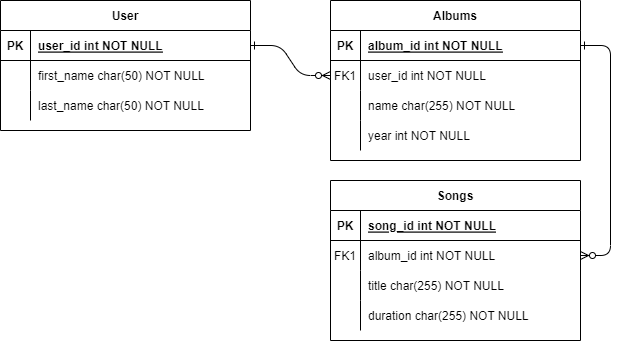

The diagram above was exported from draw.io. Its source (the exported page's mxGraphModel, read from the mxfile embedded in the PNG):
<mxGraphModel dx="880" dy="476" grid="1" gridSize="10" guides="1" tooltips="1" connect="1" arrows="1" fold="1" page="1" pageScale="1" pageWidth="850" pageHeight="1100" math="0" shadow="0" extFonts="Permanent Marker^https://fonts.googleapis.com/css?family=Permanent+Marker">
  <root>
    <mxCell id="0" />
    <mxCell id="1" parent="0" />
    <mxCell id="C-vyLk0tnHw3VtMMgP7b-1" value="" style="edgeStyle=entityRelationEdgeStyle;endArrow=ERzeroToMany;startArrow=ERone;endFill=1;startFill=0;" parent="1" source="C-vyLk0tnHw3VtMMgP7b-24" target="C-vyLk0tnHw3VtMMgP7b-6" edge="1">
      <mxGeometry width="100" height="100" relative="1" as="geometry">
        <mxPoint x="340" y="720" as="sourcePoint" />
        <mxPoint x="440" y="620" as="targetPoint" />
      </mxGeometry>
    </mxCell>
    <mxCell id="C-vyLk0tnHw3VtMMgP7b-12" value="" style="edgeStyle=entityRelationEdgeStyle;endArrow=ERzeroToMany;startArrow=ERone;endFill=1;startFill=0;" parent="1" source="C-vyLk0tnHw3VtMMgP7b-3" target="C-vyLk0tnHw3VtMMgP7b-17" edge="1">
      <mxGeometry width="100" height="100" relative="1" as="geometry">
        <mxPoint x="400" y="180" as="sourcePoint" />
        <mxPoint x="460" y="205" as="targetPoint" />
      </mxGeometry>
    </mxCell>
    <mxCell id="C-vyLk0tnHw3VtMMgP7b-2" value="Albums" style="shape=table;startSize=30;container=1;collapsible=1;childLayout=tableLayout;fixedRows=1;rowLines=0;fontStyle=1;align=center;resizeLast=1;" parent="1" vertex="1">
      <mxGeometry x="450" y="120" width="250" height="160" as="geometry" />
    </mxCell>
    <mxCell id="C-vyLk0tnHw3VtMMgP7b-3" value="" style="shape=partialRectangle;collapsible=0;dropTarget=0;pointerEvents=0;fillColor=none;points=[[0,0.5],[1,0.5]];portConstraint=eastwest;top=0;left=0;right=0;bottom=1;" parent="C-vyLk0tnHw3VtMMgP7b-2" vertex="1">
      <mxGeometry y="30" width="250" height="30" as="geometry" />
    </mxCell>
    <mxCell id="C-vyLk0tnHw3VtMMgP7b-4" value="PK" style="shape=partialRectangle;overflow=hidden;connectable=0;fillColor=none;top=0;left=0;bottom=0;right=0;fontStyle=1;" parent="C-vyLk0tnHw3VtMMgP7b-3" vertex="1">
      <mxGeometry width="30" height="30" as="geometry">
        <mxRectangle width="30" height="30" as="alternateBounds" />
      </mxGeometry>
    </mxCell>
    <mxCell id="C-vyLk0tnHw3VtMMgP7b-5" value="album_id int NOT NULL " style="shape=partialRectangle;overflow=hidden;connectable=0;fillColor=none;top=0;left=0;bottom=0;right=0;align=left;spacingLeft=6;fontStyle=5;" parent="C-vyLk0tnHw3VtMMgP7b-3" vertex="1">
      <mxGeometry x="30" width="220" height="30" as="geometry">
        <mxRectangle width="220" height="30" as="alternateBounds" />
      </mxGeometry>
    </mxCell>
    <mxCell id="C-vyLk0tnHw3VtMMgP7b-6" value="" style="shape=partialRectangle;collapsible=0;dropTarget=0;pointerEvents=0;fillColor=none;points=[[0,0.5],[1,0.5]];portConstraint=eastwest;top=0;left=0;right=0;bottom=0;" parent="C-vyLk0tnHw3VtMMgP7b-2" vertex="1">
      <mxGeometry y="60" width="250" height="30" as="geometry" />
    </mxCell>
    <mxCell id="C-vyLk0tnHw3VtMMgP7b-7" value="FK1" style="shape=partialRectangle;overflow=hidden;connectable=0;fillColor=none;top=0;left=0;bottom=0;right=0;" parent="C-vyLk0tnHw3VtMMgP7b-6" vertex="1">
      <mxGeometry width="30" height="30" as="geometry">
        <mxRectangle width="30" height="30" as="alternateBounds" />
      </mxGeometry>
    </mxCell>
    <mxCell id="C-vyLk0tnHw3VtMMgP7b-8" value="user_id int NOT NULL" style="shape=partialRectangle;overflow=hidden;connectable=0;fillColor=none;top=0;left=0;bottom=0;right=0;align=left;spacingLeft=6;" parent="C-vyLk0tnHw3VtMMgP7b-6" vertex="1">
      <mxGeometry x="30" width="220" height="30" as="geometry">
        <mxRectangle width="220" height="30" as="alternateBounds" />
      </mxGeometry>
    </mxCell>
    <mxCell id="C-vyLk0tnHw3VtMMgP7b-9" value="" style="shape=partialRectangle;collapsible=0;dropTarget=0;pointerEvents=0;fillColor=none;points=[[0,0.5],[1,0.5]];portConstraint=eastwest;top=0;left=0;right=0;bottom=0;" parent="C-vyLk0tnHw3VtMMgP7b-2" vertex="1">
      <mxGeometry y="90" width="250" height="30" as="geometry" />
    </mxCell>
    <mxCell id="C-vyLk0tnHw3VtMMgP7b-10" value="" style="shape=partialRectangle;overflow=hidden;connectable=0;fillColor=none;top=0;left=0;bottom=0;right=0;" parent="C-vyLk0tnHw3VtMMgP7b-9" vertex="1">
      <mxGeometry width="30" height="30" as="geometry">
        <mxRectangle width="30" height="30" as="alternateBounds" />
      </mxGeometry>
    </mxCell>
    <mxCell id="C-vyLk0tnHw3VtMMgP7b-11" value="name char(255) NOT NULL" style="shape=partialRectangle;overflow=hidden;connectable=0;fillColor=none;top=0;left=0;bottom=0;right=0;align=left;spacingLeft=6;" parent="C-vyLk0tnHw3VtMMgP7b-9" vertex="1">
      <mxGeometry x="30" width="220" height="30" as="geometry">
        <mxRectangle width="220" height="30" as="alternateBounds" />
      </mxGeometry>
    </mxCell>
    <mxCell id="0b6bRTi9_nZHXCDZeRb1-4" style="shape=partialRectangle;collapsible=0;dropTarget=0;pointerEvents=0;fillColor=none;points=[[0,0.5],[1,0.5]];portConstraint=eastwest;top=0;left=0;right=0;bottom=0;" vertex="1" parent="C-vyLk0tnHw3VtMMgP7b-2">
      <mxGeometry y="120" width="250" height="30" as="geometry" />
    </mxCell>
    <mxCell id="0b6bRTi9_nZHXCDZeRb1-5" style="shape=partialRectangle;overflow=hidden;connectable=0;fillColor=none;top=0;left=0;bottom=0;right=0;" vertex="1" parent="0b6bRTi9_nZHXCDZeRb1-4">
      <mxGeometry width="30" height="30" as="geometry">
        <mxRectangle width="30" height="30" as="alternateBounds" />
      </mxGeometry>
    </mxCell>
    <mxCell id="0b6bRTi9_nZHXCDZeRb1-6" value="year int NOT NULL" style="shape=partialRectangle;overflow=hidden;connectable=0;fillColor=none;top=0;left=0;bottom=0;right=0;align=left;spacingLeft=6;" vertex="1" parent="0b6bRTi9_nZHXCDZeRb1-4">
      <mxGeometry x="30" width="220" height="30" as="geometry">
        <mxRectangle width="220" height="30" as="alternateBounds" />
      </mxGeometry>
    </mxCell>
    <mxCell id="C-vyLk0tnHw3VtMMgP7b-13" value="Songs" style="shape=table;startSize=30;container=1;collapsible=1;childLayout=tableLayout;fixedRows=1;rowLines=0;fontStyle=1;align=center;resizeLast=1;" parent="1" vertex="1">
      <mxGeometry x="450" y="300" width="250" height="160" as="geometry" />
    </mxCell>
    <mxCell id="C-vyLk0tnHw3VtMMgP7b-14" value="" style="shape=partialRectangle;collapsible=0;dropTarget=0;pointerEvents=0;fillColor=none;points=[[0,0.5],[1,0.5]];portConstraint=eastwest;top=0;left=0;right=0;bottom=1;" parent="C-vyLk0tnHw3VtMMgP7b-13" vertex="1">
      <mxGeometry y="30" width="250" height="30" as="geometry" />
    </mxCell>
    <mxCell id="C-vyLk0tnHw3VtMMgP7b-15" value="PK" style="shape=partialRectangle;overflow=hidden;connectable=0;fillColor=none;top=0;left=0;bottom=0;right=0;fontStyle=1;" parent="C-vyLk0tnHw3VtMMgP7b-14" vertex="1">
      <mxGeometry width="30" height="30" as="geometry">
        <mxRectangle width="30" height="30" as="alternateBounds" />
      </mxGeometry>
    </mxCell>
    <mxCell id="C-vyLk0tnHw3VtMMgP7b-16" value="song_id int NOT NULL " style="shape=partialRectangle;overflow=hidden;connectable=0;fillColor=none;top=0;left=0;bottom=0;right=0;align=left;spacingLeft=6;fontStyle=5;" parent="C-vyLk0tnHw3VtMMgP7b-14" vertex="1">
      <mxGeometry x="30" width="220" height="30" as="geometry">
        <mxRectangle width="220" height="30" as="alternateBounds" />
      </mxGeometry>
    </mxCell>
    <mxCell id="C-vyLk0tnHw3VtMMgP7b-17" value="" style="shape=partialRectangle;collapsible=0;dropTarget=0;pointerEvents=0;fillColor=none;points=[[0,0.5],[1,0.5]];portConstraint=eastwest;top=0;left=0;right=0;bottom=0;" parent="C-vyLk0tnHw3VtMMgP7b-13" vertex="1">
      <mxGeometry y="60" width="250" height="30" as="geometry" />
    </mxCell>
    <mxCell id="C-vyLk0tnHw3VtMMgP7b-18" value="FK1" style="shape=partialRectangle;overflow=hidden;connectable=0;fillColor=none;top=0;left=0;bottom=0;right=0;" parent="C-vyLk0tnHw3VtMMgP7b-17" vertex="1">
      <mxGeometry width="30" height="30" as="geometry">
        <mxRectangle width="30" height="30" as="alternateBounds" />
      </mxGeometry>
    </mxCell>
    <mxCell id="C-vyLk0tnHw3VtMMgP7b-19" value="album_id int NOT NULL" style="shape=partialRectangle;overflow=hidden;connectable=0;fillColor=none;top=0;left=0;bottom=0;right=0;align=left;spacingLeft=6;" parent="C-vyLk0tnHw3VtMMgP7b-17" vertex="1">
      <mxGeometry x="30" width="220" height="30" as="geometry">
        <mxRectangle width="220" height="30" as="alternateBounds" />
      </mxGeometry>
    </mxCell>
    <mxCell id="C-vyLk0tnHw3VtMMgP7b-20" value="" style="shape=partialRectangle;collapsible=0;dropTarget=0;pointerEvents=0;fillColor=none;points=[[0,0.5],[1,0.5]];portConstraint=eastwest;top=0;left=0;right=0;bottom=0;" parent="C-vyLk0tnHw3VtMMgP7b-13" vertex="1">
      <mxGeometry y="90" width="250" height="30" as="geometry" />
    </mxCell>
    <mxCell id="C-vyLk0tnHw3VtMMgP7b-21" value="" style="shape=partialRectangle;overflow=hidden;connectable=0;fillColor=none;top=0;left=0;bottom=0;right=0;" parent="C-vyLk0tnHw3VtMMgP7b-20" vertex="1">
      <mxGeometry width="30" height="30" as="geometry">
        <mxRectangle width="30" height="30" as="alternateBounds" />
      </mxGeometry>
    </mxCell>
    <mxCell id="C-vyLk0tnHw3VtMMgP7b-22" value="title char(255) NOT NULL" style="shape=partialRectangle;overflow=hidden;connectable=0;fillColor=none;top=0;left=0;bottom=0;right=0;align=left;spacingLeft=6;" parent="C-vyLk0tnHw3VtMMgP7b-20" vertex="1">
      <mxGeometry x="30" width="220" height="30" as="geometry">
        <mxRectangle width="220" height="30" as="alternateBounds" />
      </mxGeometry>
    </mxCell>
    <mxCell id="0b6bRTi9_nZHXCDZeRb1-7" style="shape=partialRectangle;collapsible=0;dropTarget=0;pointerEvents=0;fillColor=none;points=[[0,0.5],[1,0.5]];portConstraint=eastwest;top=0;left=0;right=0;bottom=0;" vertex="1" parent="C-vyLk0tnHw3VtMMgP7b-13">
      <mxGeometry y="120" width="250" height="30" as="geometry" />
    </mxCell>
    <mxCell id="0b6bRTi9_nZHXCDZeRb1-8" style="shape=partialRectangle;overflow=hidden;connectable=0;fillColor=none;top=0;left=0;bottom=0;right=0;" vertex="1" parent="0b6bRTi9_nZHXCDZeRb1-7">
      <mxGeometry width="30" height="30" as="geometry">
        <mxRectangle width="30" height="30" as="alternateBounds" />
      </mxGeometry>
    </mxCell>
    <mxCell id="0b6bRTi9_nZHXCDZeRb1-9" value="duration char(255) NOT NULL" style="shape=partialRectangle;overflow=hidden;connectable=0;fillColor=none;top=0;left=0;bottom=0;right=0;align=left;spacingLeft=6;" vertex="1" parent="0b6bRTi9_nZHXCDZeRb1-7">
      <mxGeometry x="30" width="220" height="30" as="geometry">
        <mxRectangle width="220" height="30" as="alternateBounds" />
      </mxGeometry>
    </mxCell>
    <mxCell id="C-vyLk0tnHw3VtMMgP7b-23" value="User" style="shape=table;startSize=30;container=1;collapsible=1;childLayout=tableLayout;fixedRows=1;rowLines=0;fontStyle=1;align=center;resizeLast=1;" parent="1" vertex="1">
      <mxGeometry x="120" y="120" width="250" height="130" as="geometry" />
    </mxCell>
    <mxCell id="C-vyLk0tnHw3VtMMgP7b-24" value="" style="shape=partialRectangle;collapsible=0;dropTarget=0;pointerEvents=0;fillColor=none;points=[[0,0.5],[1,0.5]];portConstraint=eastwest;top=0;left=0;right=0;bottom=1;" parent="C-vyLk0tnHw3VtMMgP7b-23" vertex="1">
      <mxGeometry y="30" width="250" height="30" as="geometry" />
    </mxCell>
    <mxCell id="C-vyLk0tnHw3VtMMgP7b-25" value="PK" style="shape=partialRectangle;overflow=hidden;connectable=0;fillColor=none;top=0;left=0;bottom=0;right=0;fontStyle=1;" parent="C-vyLk0tnHw3VtMMgP7b-24" vertex="1">
      <mxGeometry width="30" height="30" as="geometry">
        <mxRectangle width="30" height="30" as="alternateBounds" />
      </mxGeometry>
    </mxCell>
    <mxCell id="C-vyLk0tnHw3VtMMgP7b-26" value="user_id int NOT NULL " style="shape=partialRectangle;overflow=hidden;connectable=0;fillColor=none;top=0;left=0;bottom=0;right=0;align=left;spacingLeft=6;fontStyle=5;" parent="C-vyLk0tnHw3VtMMgP7b-24" vertex="1">
      <mxGeometry x="30" width="220" height="30" as="geometry">
        <mxRectangle width="220" height="30" as="alternateBounds" />
      </mxGeometry>
    </mxCell>
    <mxCell id="C-vyLk0tnHw3VtMMgP7b-27" value="" style="shape=partialRectangle;collapsible=0;dropTarget=0;pointerEvents=0;fillColor=none;points=[[0,0.5],[1,0.5]];portConstraint=eastwest;top=0;left=0;right=0;bottom=0;" parent="C-vyLk0tnHw3VtMMgP7b-23" vertex="1">
      <mxGeometry y="60" width="250" height="30" as="geometry" />
    </mxCell>
    <mxCell id="C-vyLk0tnHw3VtMMgP7b-28" value="" style="shape=partialRectangle;overflow=hidden;connectable=0;fillColor=none;top=0;left=0;bottom=0;right=0;" parent="C-vyLk0tnHw3VtMMgP7b-27" vertex="1">
      <mxGeometry width="30" height="30" as="geometry">
        <mxRectangle width="30" height="30" as="alternateBounds" />
      </mxGeometry>
    </mxCell>
    <mxCell id="C-vyLk0tnHw3VtMMgP7b-29" value="first_name char(50) NOT NULL" style="shape=partialRectangle;overflow=hidden;connectable=0;fillColor=none;top=0;left=0;bottom=0;right=0;align=left;spacingLeft=6;" parent="C-vyLk0tnHw3VtMMgP7b-27" vertex="1">
      <mxGeometry x="30" width="220" height="30" as="geometry">
        <mxRectangle width="220" height="30" as="alternateBounds" />
      </mxGeometry>
    </mxCell>
    <mxCell id="0b6bRTi9_nZHXCDZeRb1-1" style="shape=partialRectangle;collapsible=0;dropTarget=0;pointerEvents=0;fillColor=none;points=[[0,0.5],[1,0.5]];portConstraint=eastwest;top=0;left=0;right=0;bottom=0;" vertex="1" parent="C-vyLk0tnHw3VtMMgP7b-23">
      <mxGeometry y="90" width="250" height="30" as="geometry" />
    </mxCell>
    <mxCell id="0b6bRTi9_nZHXCDZeRb1-2" style="shape=partialRectangle;overflow=hidden;connectable=0;fillColor=none;top=0;left=0;bottom=0;right=0;" vertex="1" parent="0b6bRTi9_nZHXCDZeRb1-1">
      <mxGeometry width="30" height="30" as="geometry">
        <mxRectangle width="30" height="30" as="alternateBounds" />
      </mxGeometry>
    </mxCell>
    <mxCell id="0b6bRTi9_nZHXCDZeRb1-3" value="last_name char(50) NOT NULL" style="shape=partialRectangle;overflow=hidden;connectable=0;fillColor=none;top=0;left=0;bottom=0;right=0;align=left;spacingLeft=6;" vertex="1" parent="0b6bRTi9_nZHXCDZeRb1-1">
      <mxGeometry x="30" width="220" height="30" as="geometry">
        <mxRectangle width="220" height="30" as="alternateBounds" />
      </mxGeometry>
    </mxCell>
  </root>
</mxGraphModel>